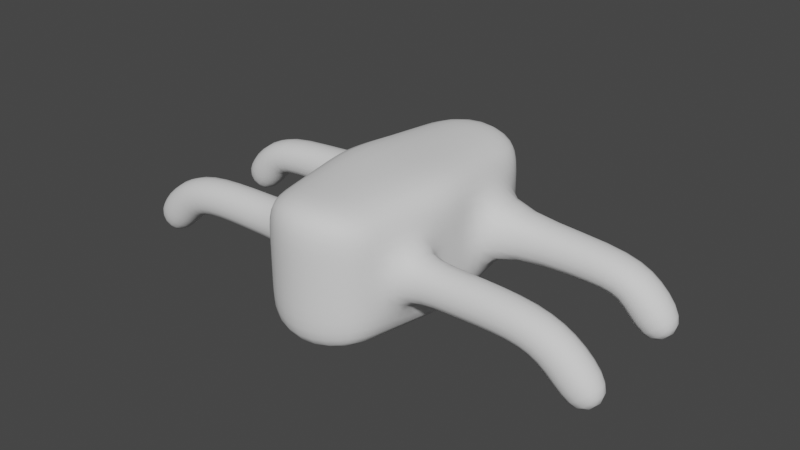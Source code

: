 # Source: 0313_Lowpoly.blend  (saved by Blender 3.6.13; exported with 4.5.12 LTS)
import bpy
from mathutils import Matrix  # noqa: F401  (used for matrix-valued properties, if any)

bpy.ops.wm.read_factory_settings(use_empty=True)
scene = bpy.context.scene
scene.name = 'Scene'

# ---- collections
col_collection = bpy.data.collections.new('Collection'); scene.collection.children.link(col_collection)

# ---- world
world_world = bpy.data.worlds.new('World'); scene.world = world_world
world_world.use_nodes = True; world_world.node_tree.nodes.clear()
_N = world_world.node_tree.nodes; _L = world_world.node_tree.links
n0 = _N.new('ShaderNodeOutputWorld'); n0.name = 'World Output'; n0.location = (300, 300)
n1 = _N.new('ShaderNodeBackground'); n1.name = 'Background'; n1.location = (10, 300)
n1.inputs[0].default_value = (0.05088, 0.05088, 0.05088, 1.0)
_L.new(n1.outputs[0], n0.inputs[0])
n0.is_active_output = True
world_world.color = (0.05088, 0.05088, 0.05088)
world_world.use_sun_shadow = False
world_world.sun_shadow_jitter_overblur = 0.0

# ---- meshes
me_cube = bpy.data.meshes.new('Cube')
me_cube.from_pydata([(0.7618, -0.6414, -0.8283), (0.7618, -0.6414, 0.8283), (1.0, 1.0, -1.0), (1.0, 1.0, 1.0), (0.0, 1.0, -1.0), (0.0, 1.0, 1.0), (0.0, -1.0, -1.0), (0.0, -1.0, 1.0), (0.7618, 2.819, -0.8283), (0.7618, 2.819, 0.8283), (0.0, 3.177, -1.0), (0.0, 3.177, 1.0), (0.8412, -0.09429, -0.8856), (0.9206, 0.4529, -0.9428), (0.9206, 0.4529, 0.9428), (0.8412, -0.09429, 0.8856), (0.0, 0.3333, 1.0), (0.0, -0.3333, 1.0), (0.0, 0.3333, -1.0), (0.0, -0.3333, -1.0), (1.0, 1.0, 0.3333), (1.0, 1.0, -0.3333), (0.7618, -0.6414, 0.2761), (0.7618, -0.6414, -0.2761), (0.0, -1.0, 0.3333), (0.0, -1.0, -0.3333), (0.7618, 2.819, 0.2761), (0.7618, 2.819, -0.2761), (0.0, 3.177, 0.3333), (0.0, 3.177, -0.3333), (0.9206, 0.4529, 0.3143), (0.9206, 0.4529, -0.3143), (0.8412, -0.09429, 0.2952), (0.8412, -0.09429, -0.2952), (1.605, 0.4529, 0.3143), (1.605, 0.4529, -0.3143), (1.605, -0.09429, 0.2952), (1.605, -0.09429, -0.2952), (2.743, 0.4529, 0.2863), (2.484, 0.4529, -0.2863), (2.735, -0.09429, 0.2689), (2.492, -0.09429, -0.2689), (3.366, 0.4529, -0.03069), (2.882, 0.4529, -0.4313), (3.351, -0.09429, -0.04285), (2.896, -0.09429, -0.4191), (3.815, 0.4529, -0.5732), (3.33, 0.4529, -0.9738), (3.8, -0.09429, -0.5854), (3.345, -0.09429, -0.9616), (0.0, 1.726, -1.0), (0.0, 2.452, -1.0), (0.9206, 1.606, -0.9428), (0.8412, 2.213, -0.8856), (0.8412, 2.213, 0.8856), (0.9206, 1.606, 0.9428), (0.0, 2.452, 1.0), (0.0, 1.726, 1.0), (0.9206, 1.606, 0.3143), (0.8412, 2.213, 0.2952), (0.9206, 1.606, -0.3143), (0.8412, 2.213, -0.2952), (2.714, 1.606, 0.3143), (2.714, 2.213, 0.2952), (2.714, 1.606, -0.3143), (2.714, 2.213, -0.2952), (3.363, 1.606, 0.01815), (3.348, 2.213, 0.006724), (2.86, 1.606, -0.3584), (2.875, 2.213, -0.3469), (3.789, 1.606, -0.5511), (3.774, 2.213, -0.5625), (3.286, 1.606, -0.9276), (3.301, 2.213, -0.9162)], [], [(61, 53, 8, 27), (32, 15, 1, 22), (19, 12, 0, 6), (22, 1, 7, 24), (15, 17, 7, 1), (28, 11, 9, 26), (53, 51, 10, 8), (56, 54, 9, 11), (3, 5, 16, 14), (14, 16, 17, 15), (4, 2, 13, 18), (18, 13, 12, 19), (20, 3, 14, 30), (30, 14, 15, 32), (13, 31, 33, 12), (33, 31, 35, 37), (2, 21, 31, 13), (21, 20, 30, 31), (10, 29, 27, 8), (29, 28, 26, 27), (0, 23, 25, 6), (23, 22, 24, 25), (12, 33, 23, 0), (33, 32, 22, 23), (54, 59, 26, 9), (59, 61, 27, 26), (34, 36, 40, 38), (30, 32, 36, 34), (32, 33, 37, 36), (31, 30, 34, 35), (41, 39, 43, 45), (36, 37, 41, 40), (37, 35, 39, 41), (35, 34, 38, 39), (42, 44, 48, 46), (39, 38, 42, 43), (38, 40, 44, 42), (40, 41, 45, 44), (47, 46, 48, 49), (44, 45, 49, 48), (45, 43, 47, 49), (43, 42, 46, 47), (20, 21, 60, 58), (59, 58, 62, 63), (3, 20, 58, 55), (55, 58, 59, 54), (5, 3, 55, 57), (57, 55, 54, 56), (2, 4, 50, 52), (52, 50, 51, 53), (21, 2, 52, 60), (60, 52, 53, 61), (65, 63, 67, 69), (58, 60, 64, 62), (61, 59, 63, 65), (60, 61, 65, 64), (68, 69, 73, 72), (64, 65, 69, 68), (62, 64, 68, 66), (63, 62, 66, 67), (70, 72, 73, 71), (66, 68, 72, 70), (67, 66, 70, 71), (69, 67, 71, 73)])
me_cube.polygons.foreach_set('use_smooth', [True] * 64)
_uv = me_cube.uv_layers.new(name='UVMap')
_uv.uv.foreach_set('vector', [0.4583, 0.5, 0.375, 0.5, 0.375, 0.5, 0.4583, 0.5, 0.5417, 0.6667, 0.625, 0.6667, 0.625, 0.75, 0.5417, 0.75, 0.25, 0.6667, 0.375, 0.6667, 0.375, 0.75, 0.25, 0.75, 0.5417, 0.75, 0.625, 0.75, 0.625, 0.875, 0.5417, 0.875, 0.625, 0.6667, 0.75, 0.6667, 0.75, 0.75, 0.625, 0.75, 0.5417, 0.375, 0.625, 0.375, 0.625, 0.5, 0.5417, 0.5, 0.375, 0.5, 0.25, 0.5, 0.25, 0.5, 0.375, 0.5, 0.75, 0.5, 0.625, 0.5, 0.625, 0.5, 0.75, 0.5, 0.625, 0.5, 0.75, 0.5, 0.75, 0.5833, 0.625, 0.5833, 0.625, 0.5833, 0.75, 0.5833, 0.75, 0.6667, 0.625, 0.6667, 0.25, 0.5, 0.375, 0.5, 0.375, 0.5833, 0.25, 0.5833, 0.25, 0.5833, 0.375, 0.5833, 0.375, 0.6667, 0.25, 0.6667, 0.5417, 0.5, 0.625, 0.5, 0.625, 0.5833, 0.5417, 0.5833, 0.5417, 0.5833, 0.625, 0.5833, 0.625, 0.6667, 0.5417, 0.6667, 0.375, 0.5833, 0.4583, 0.5833, 0.4583, 0.6667, 0.375, 0.6667, 0.4583, 0.6667, 0.4583, 0.5833, 0.4583, 0.5833, 0.4583, 0.6667, 0.375, 0.5, 0.4583, 0.5, 0.4583, 0.5833, 0.375, 0.5833, 0.4583, 0.5, 0.5417, 0.5, 0.5417, 0.5833, 0.4583, 0.5833, 0.375, 0.375, 0.4583, 0.375, 0.4583, 0.5, 0.375, 0.5, 0.4583, 0.375, 0.5417, 0.375, 0.5417, 0.5, 0.4583, 0.5, 0.375, 0.75, 0.4583, 0.75, 0.4583, 0.875, 0.375, 0.875, 0.4583, 0.75, 0.5417, 0.75, 0.5417, 0.875, 0.4583, 0.875, 0.375, 0.6667, 0.4583, 0.6667, 0.4583, 0.75, 0.375, 0.75, 0.4583, 0.6667, 0.5417, 0.6667, 0.5417, 0.75, 0.4583, 0.75, 0.625, 0.5, 0.5417, 0.5, 0.5417, 0.5, 0.625, 0.5, 0.5417, 0.5, 0.4583, 0.5, 0.4583, 0.5, 0.5417, 0.5, 0.5417, 0.5833, 0.5417, 0.6667, 0.5417, 0.6667, 0.5417, 0.5833, 0.5417, 0.5833, 0.5417, 0.6667, 0.5417, 0.6667, 0.5417, 0.5833, 0.5417, 0.6667, 0.4583, 0.6667, 0.4583, 0.6667, 0.5417, 0.6667, 0.4583, 0.5833, 0.5417, 0.5833, 0.5417, 0.5833, 0.4583, 0.5833, 0.4583, 0.6667, 0.4583, 0.5833, 0.4583, 0.5833, 0.4583, 0.6667, 0.5417, 0.6667, 0.4583, 0.6667, 0.4583, 0.6667, 0.5417, 0.6667, 0.4583, 0.6667, 0.4583, 0.5833, 0.4583, 0.5833, 0.4583, 0.6667, 0.4583, 0.5833, 0.5417, 0.5833, 0.5417, 0.5833, 0.4583, 0.5833, 0.5417, 0.5833, 0.5417, 0.6667, 0.5417, 0.6667, 0.5417, 0.5833, 0.4583, 0.5833, 0.5417, 0.5833, 0.5417, 0.5833, 0.4583, 0.5833, 0.5417, 0.5833, 0.5417, 0.6667, 0.5417, 0.6667, 0.5417, 0.5833, 0.5417, 0.6667, 0.4583, 0.6667, 0.4583, 0.6667, 0.5417, 0.6667, 0.4583, 0.5833, 0.5417, 0.5833, 0.5417, 0.6667, 0.4583, 0.6667, 0.5417, 0.6667, 0.4583, 0.6667, 0.4583, 0.6667, 0.5417, 0.6667, 0.4583, 0.6667, 0.4583, 0.5833, 0.4583, 0.5833, 0.4583, 0.6667, 0.4583, 0.5833, 0.5417, 0.5833, 0.5417, 0.5833, 0.4583, 0.5833, 0.5417, 0.5, 0.4583, 0.5, 0.4583, 0.5, 0.5417, 0.5, 0.5417, 0.5, 0.5417, 0.5, 0.5417, 0.5, 0.5417, 0.5, 0.625, 0.5, 0.5417, 0.5, 0.5417, 0.5, 0.625, 0.5, 0.625, 0.5, 0.5417, 0.5, 0.5417, 0.5, 0.625, 0.5, 0.75, 0.5, 0.625, 0.5, 0.625, 0.5, 0.75, 0.5, 0.75, 0.5, 0.625, 0.5, 0.625, 0.5, 0.75, 0.5, 0.375, 0.5, 0.25, 0.5, 0.25, 0.5, 0.375, 0.5, 0.375, 0.5, 0.25, 0.5, 0.25, 0.5, 0.375, 0.5, 0.4583, 0.5, 0.375, 0.5, 0.375, 0.5, 0.4583, 0.5, 0.4583, 0.5, 0.375, 0.5, 0.375, 0.5, 0.4583, 0.5, 0.4583, 0.5, 0.5417, 0.5, 0.5417, 0.5, 0.4583, 0.5, 0.5417, 0.5, 0.4583, 0.5, 0.4583, 0.5, 0.5417, 0.5, 0.4583, 0.5, 0.5417, 0.5, 0.5417, 0.5, 0.4583, 0.5, 0.4583, 0.5, 0.4583, 0.5, 0.4583, 0.5, 0.4583, 0.5, 0.4583, 0.5, 0.4583, 0.5, 0.4583, 0.5, 0.4583, 0.5, 0.4583, 0.5, 0.4583, 0.5, 0.4583, 0.5, 0.4583, 0.5, 0.5417, 0.5, 0.4583, 0.5, 0.4583, 0.5, 0.5417, 0.5, 0.5417, 0.5, 0.5417, 0.5, 0.5417, 0.5, 0.5417, 0.5, 0.5417, 0.5, 0.4583, 0.5, 0.4583, 0.5, 0.5417, 0.5, 0.5417, 0.5, 0.4583, 0.5, 0.4583, 0.5, 0.5417, 0.5, 0.5417, 0.5, 0.5417, 0.5, 0.5417, 0.5, 0.5417, 0.5, 0.4583, 0.5, 0.5417, 0.5, 0.5417, 0.5, 0.4583, 0.5])
me_cube.update()

# ---- objects
ob_cube = bpy.data.objects.new('Cube', me_cube)

# ---- transforms, parenting, visibility, modifiers, constraints
ob_cube.location = (0.0, 0.0, 0.0)
_m = ob_cube.modifiers.new('Mirror', 'MIRROR')
_m.use_clip = True
_m = ob_cube.modifiers.new('Subdivision', 'SUBSURF')
_m.levels = 2

# ---- collection membership
col_collection.objects.link(ob_cube)

# ---- scene / render settings (as saved in the file)
scene.frame_start = 1; scene.frame_end = 250; scene.frame_set(1)
scene.render.engine = 'BLENDER_EEVEE_NEXT'
scene.cycles.sampling_pattern = 'TABULATED_SOBOL'
scene.view_settings.view_transform = 'Filmic'
bpy.context.view_layer.update()

# ---- added for rendering (the .blend has no active camera and no usable light): camera, sun
cam_auto = bpy.data.cameras.new('AutoCamera')
cam_auto.lens = 50.0
cam_auto.sensor_width = 36.0
cam_auto.clip_end = 1000.0
ob_auto_camera = bpy.data.objects.new('AutoCamera', cam_auto)
scene.collection.objects.link(ob_auto_camera)
ob_auto_camera.location = (8.25797, -8.82084, 6.60638)
ob_auto_camera.rotation_euler = (1.09748, -7.21219e-08, 0.694738)
scene.camera = ob_auto_camera
light_auto_sun = bpy.data.lights.new('AutoSun', 'SUN')
light_auto_sun.energy = 3.0
light_auto_sun.angle = 0.0523599
ob_auto_sun = bpy.data.objects.new('AutoSun', light_auto_sun)
scene.collection.objects.link(ob_auto_sun)
ob_auto_sun.rotation_euler = (0.872665, 0.174533, 0.523599)
bpy.context.view_layer.update()
